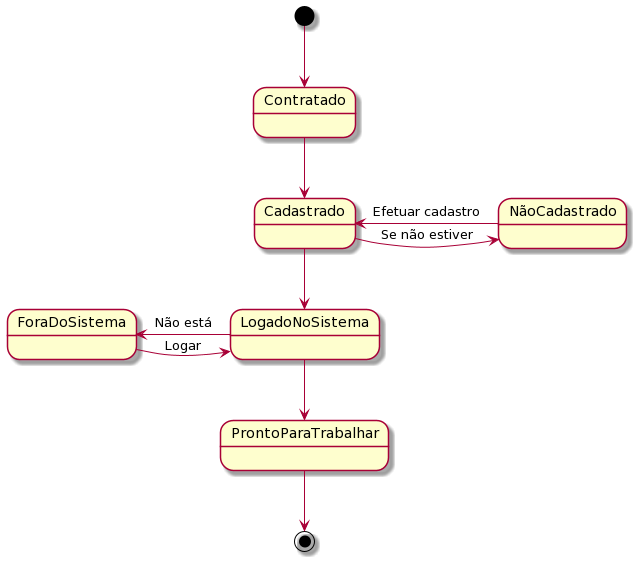

The diagram above was rendered by PlantUML. Its source (embedded in the PNG):
@startuml
[*]-->Contratado
NãoCadastrado -left-> Cadastrado : Efetuar cadastro
Cadastrado -right-> NãoCadastrado : Se não estiver

Contratado --> Cadastrado

Cadastrado --> LogadoNoSistema
LogadoNoSistema -left-> ForaDoSistema : Não está
ForaDoSistema -right-> LogadoNoSistema : Logar

LogadoNoSistema--> ProntoParaTrabalhar
ProntoParaTrabalhar -->[*]
@enduml